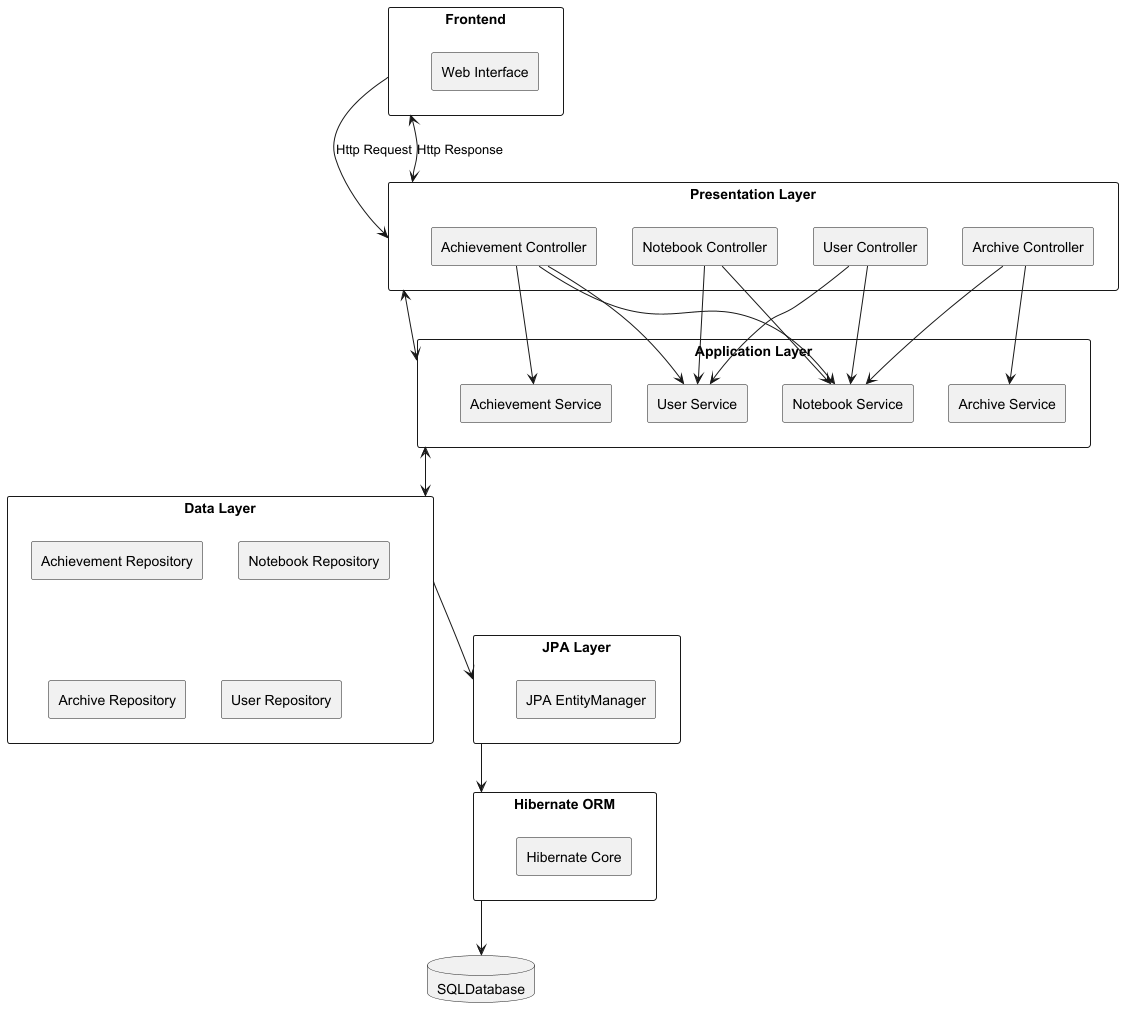

The diagram above was rendered by PlantUML. Its source (embedded in the PNG):
@startuml
skinparam componentStyle rectangle

rectangle "Frontend" {
    [Web Interface]
}

rectangle "Presentation Layer" {
    [Achievement Controller]
    [Notebook Controller]
    [Archive Controller]
    [User Controller]
}

rectangle "Application Layer" {
    [Achievement Service]
    [Notebook Service]
    [Archive Service]
    [User Service]
}

rectangle "Data Layer" {
    [Achievement Repository]
    [Notebook Repository]
    [Archive Repository]
    [User Repository]
}

rectangle "JPA Layer" {
    [JPA EntityManager]
}

rectangle "Hibernate ORM" {
    [Hibernate Core]
}

database SQLDatabase

' Connect the layers
"Frontend" --> "Presentation Layer" : Http Request
"Presentation Layer" <--> "Frontend" : Http Response
"Presentation Layer" <--> "Application Layer"
"Application Layer" <--> "Data Layer"

' Now link Data Layer -> JPA -> Hibernate -> DB
"Data Layer" --> "JPA Layer"
"JPA Layer" --> "Hibernate ORM"
"Hibernate ORM" --> SQLDatabase

' Existing inner connections
[User Controller] --> [User Service]
[User Controller] --> [Notebook Service]

[Notebook Controller] --> [User Service]
[Notebook Controller] --> [Notebook Service]

[Achievement Controller] --> [User Service]
[Achievement Controller] --> [Notebook Service]
[Achievement Controller] --> [Achievement Service]

[Archive Controller] --> [Notebook Service]
[Archive Controller] --> [Archive Service]
@enduml